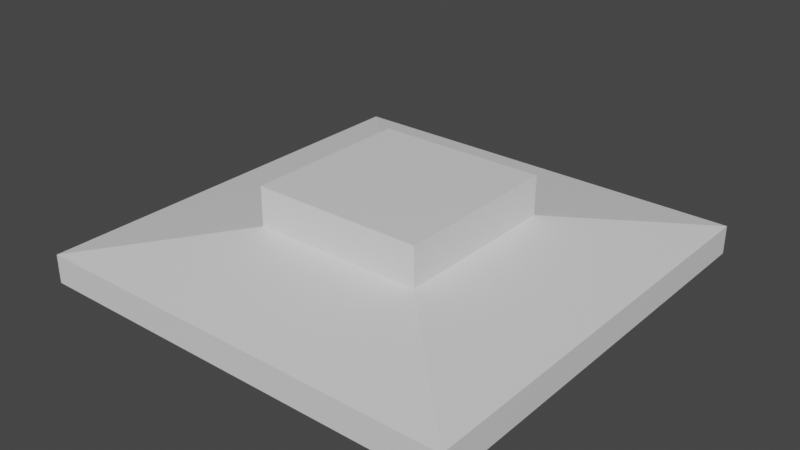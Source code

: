 # Source: Crane_Base.blend  (saved by Blender 2.91.10; exported with 4.5.12 LTS)
import bpy
from mathutils import Matrix  # noqa: F401  (used for matrix-valued properties, if any)

bpy.ops.wm.read_factory_settings(use_empty=True)
scene = bpy.context.scene
scene.name = 'Scene'

# ---- collections
col_collection = bpy.data.collections.new('Collection'); scene.collection.children.link(col_collection)

# ---- materials (node trees are filled in below, after node groups)
mat_material = bpy.data.materials.new('Material')
mat_material.alpha_threshold = 0.0
mat_material.use_transparent_shadow = False
mat_material.line_color = (0.0, 0.0, 0.0, 1.0)

# ---- material node trees
mat_material.use_nodes = True; mat_material.node_tree.nodes.clear()
_N = mat_material.node_tree.nodes; _L = mat_material.node_tree.links
n0 = _N.new('ShaderNodeOutputMaterial'); n0.name = 'Material Output'; n0.location = (300, 300)
n1 = _N.new('ShaderNodeBsdfPrincipled'); n1.name = 'Principled BSDF'; n1.location = (10, 300)
n1.distribution = 'GGX'
n1.subsurface_method = 'BURLEY'
n1.inputs[2].default_value = 0.4
n1.inputs[3].default_value = 1.45
n1.inputs[27].default_value = (0.0, 0.0, 0.0, 1.0)
n1.inputs[28].default_value = 1.0
_L.new(n1.outputs[0], n0.inputs[0])
n0.is_active_output = True

# ---- world
world_world = bpy.data.worlds.new('World'); scene.world = world_world
world_world.use_nodes = True; world_world.node_tree.nodes.clear()
_N = world_world.node_tree.nodes; _L = world_world.node_tree.links
n0 = _N.new('ShaderNodeOutputWorld'); n0.name = 'World Output'; n0.location = (300, 300)
n1 = _N.new('ShaderNodeBackground'); n1.name = 'Background'; n1.location = (10, 300)
n1.inputs[0].default_value = (0.05088, 0.05088, 0.05088, 1.0)
_L.new(n1.outputs[0], n0.inputs[0])
n0.is_active_output = True
world_world.color = (0.05088, 0.05088, 0.05088)
world_world.use_sun_shadow = False
world_world.sun_shadow_jitter_overblur = 0.0

# ---- meshes
me_cube = bpy.data.meshes.new('Cube')
me_cube.from_pydata([(0.4009, 0.4009, 2.379), (1.0, 1.0, -1.0), (0.4009, -0.4009, 2.379), (1.0, -1.0, -1.0), (-0.4009, 0.4009, 2.379), (-1.0, 1.0, -1.0), (-0.4009, -0.4009, 2.379), (-1.0, -1.0, -1.0), (1.0, -1.0, 1.0), (-1.0, -1.0, 1.0), (1.0, 1.0, 1.0), (-1.0, 1.0, 1.0), (0.4009, -0.4009, 5.138), (-0.4009, -0.4009, 5.138), (0.4009, 0.4009, 5.138), (-0.4009, 0.4009, 5.138)], [], [(4, 6, 13, 15), (3, 8, 9, 7), (7, 9, 11, 5), (5, 1, 3, 7), (1, 10, 8, 3), (5, 11, 10, 1), (2, 6, 9, 8), (0, 2, 8, 10), (6, 4, 11, 9), (4, 0, 10, 11), (14, 15, 13, 12), (6, 2, 12, 13), (0, 4, 15, 14), (2, 0, 14, 12)])
_uv = me_cube.uv_layers.new(name='UVMap')
_uv.uv.foreach_set('vector', [0.8001, 0.5749, 0.8001, 0.6751, 0.8001, 0.6751, 0.8001, 0.5749, 0.375, 0.75, 0.625, 0.75, 0.625, 1.0, 0.375, 1.0, 0.375, 0.0, 0.625, 0.0, 0.625, 0.25, 0.375, 0.25, 0.125, 0.5, 0.375, 0.5, 0.375, 0.75, 0.125, 0.75, 0.375, 0.5, 0.625, 0.5, 0.625, 0.75, 0.375, 0.75, 0.375, 0.25, 0.625, 0.25, 0.625, 0.5, 0.375, 0.5, 0.6999, 0.6751, 0.8001, 0.6751, 0.875, 0.75, 0.625, 0.75, 0.6999, 0.5749, 0.6999, 0.6751, 0.625, 0.75, 0.625, 0.5, 0.8001, 0.6751, 0.8001, 0.5749, 0.875, 0.5, 0.875, 0.75, 0.8001, 0.5749, 0.6999, 0.5749, 0.625, 0.5, 0.875, 0.5, 0.6999, 0.5749, 0.8001, 0.5749, 0.8001, 0.6751, 0.6999, 0.6751, 0.8001, 0.6751, 0.6999, 0.6751, 0.6999, 0.6751, 0.8001, 0.6751, 0.6999, 0.5749, 0.8001, 0.5749, 0.8001, 0.5749, 0.6999, 0.5749, 0.6999, 0.6751, 0.6999, 0.5749, 0.6999, 0.5749, 0.6999, 0.6751])
me_cube.materials.append(mat_material)
me_cube.use_remesh_preserve_volume = False
me_cube.use_remesh_preserve_attributes = False
me_cube.use_mirror_vertex_groups = False
me_cube.update()

# ---- objects
ob_cube = bpy.data.objects.new('Cube', me_cube)

# ---- transforms, parenting, visibility, modifiers, constraints
ob_cube.location = (0.0, 0.0, 0.0)
ob_cube.scale = (2.0, 2.0, 0.1331)
ob_cube.lock_rotations_4d = False
ob_cube.empty_display_type = 'ARROWS'
ob_cube.lineart.crease_threshold = 0.0

# ---- collection membership
col_collection.objects.link(ob_cube)

# ---- scene / render settings (as saved in the file)
scene.frame_start = 1; scene.frame_end = 250; scene.frame_set(1)
scene.render.engine = 'BLENDER_EEVEE_NEXT'
scene.cycles.use_denoising = False
scene.cycles.samples = 128
scene.cycles.sampling_pattern = 'TABULATED_SOBOL'
scene.cycles.use_adaptive_sampling = False
scene.cycles.use_light_tree = False
scene.view_settings.view_transform = 'Filmic'
bpy.context.view_layer.update()

# ---- added for rendering (the .blend has no active camera and no usable light): camera, sun
cam_auto = bpy.data.cameras.new('AutoCamera')
cam_auto.lens = 50.0
cam_auto.sensor_width = 36.0
cam_auto.clip_end = 1000.0
ob_auto_camera = bpy.data.objects.new('AutoCamera', cam_auto)
scene.collection.objects.link(ob_auto_camera)
ob_auto_camera.location = (5.28817, -6.34581, 4.50595)
ob_auto_camera.rotation_euler = (1.09748, -7.21219e-08, 0.694738)
scene.camera = ob_auto_camera
light_auto_sun = bpy.data.lights.new('AutoSun', 'SUN')
light_auto_sun.energy = 3.0
light_auto_sun.angle = 0.0523599
ob_auto_sun = bpy.data.objects.new('AutoSun', light_auto_sun)
scene.collection.objects.link(ob_auto_sun)
ob_auto_sun.rotation_euler = (0.872665, 0.174533, 0.523599)
bpy.context.view_layer.update()
